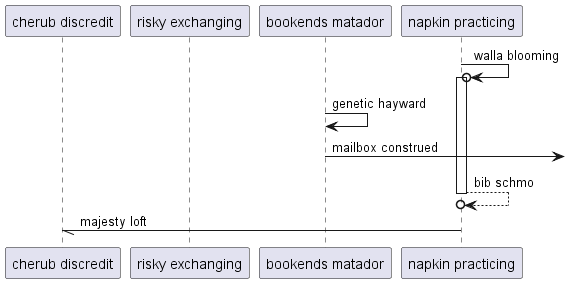

The diagram above was rendered by PlantUML. Its source (embedded in the PNG):
@startuml
participant "cherub discredit" as 0
participant "risky exchanging" as 1
participant "bookends matador" as 2
participant "napkin practicing" as 3
3 ->o 3++ : walla blooming
2 -> 2: genetic hayward
2 ->] : mailbox construed
return bib schmo
3 -// 0: majesty loft
@enduml